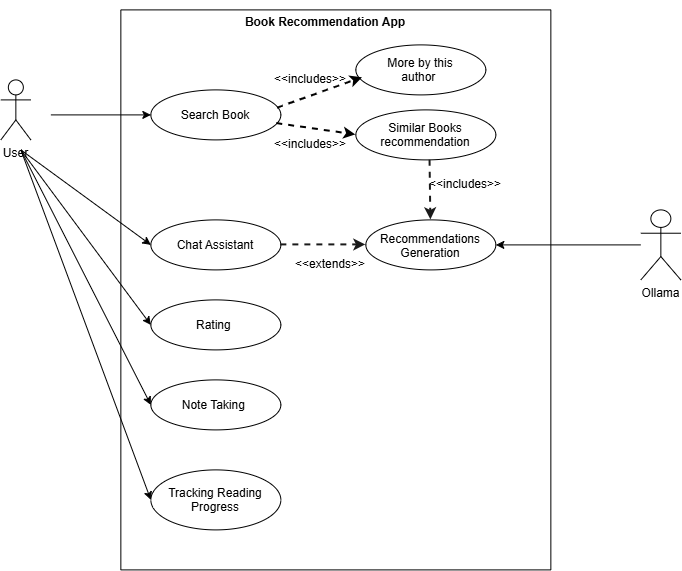

The diagram above was exported from draw.io. Its source (the exported page's mxGraphModel, read from the mxfile embedded in the PNG):
<mxGraphModel dx="1212" dy="661" grid="1" gridSize="10" guides="1" tooltips="1" connect="1" arrows="1" fold="1" page="1" pageScale="1" pageWidth="1169" pageHeight="827" math="0" shadow="0">
  <root>
    <mxCell id="0" />
    <mxCell id="1" parent="0" />
    <mxCell id="mqI0tR-KMnTkRnlnglq_-1" parent="1" style="shape=umlActor;verticalLabelPosition=bottom;verticalAlign=top;html=1;outlineConnect=0;" value="User" vertex="1">
      <mxGeometry height="60" width="30" x="190" y="180" as="geometry" />
    </mxCell>
    <mxCell id="mqI0tR-KMnTkRnlnglq_-5" parent="1" style="swimlane;startSize=0;" value="" vertex="1">
      <mxGeometry height="560" width="430" x="310" y="110" as="geometry" />
    </mxCell>
    <mxCell id="mqI0tR-KMnTkRnlnglq_-3" parent="mqI0tR-KMnTkRnlnglq_-5" style="ellipse;whiteSpace=wrap;html=1;shapeInside=1;" value="Search Book" vertex="1">
      <mxGeometry height="50" width="130" x="30" y="80" as="geometry" />
    </mxCell>
    <mxCell id="mqI0tR-KMnTkRnlnglq_-2" parent="mqI0tR-KMnTkRnlnglq_-5" style="ellipse;whiteSpace=wrap;html=1;shapeInside=1;" value="Rating&amp;nbsp;" vertex="1">
      <mxGeometry height="50" width="130" x="30" y="290" as="geometry" />
    </mxCell>
    <mxCell id="mqI0tR-KMnTkRnlnglq_-11" parent="mqI0tR-KMnTkRnlnglq_-5" style="text;html=1;whiteSpace=wrap;strokeColor=none;fillColor=none;align=center;verticalAlign=middle;rounded=0;" value="&lt;b&gt;&lt;br&gt;Book Recommendation App&lt;/b&gt;" vertex="1">
      <mxGeometry height="30" width="170" x="120" y="-10" as="geometry" />
    </mxCell>
    <mxCell id="mqI0tR-KMnTkRnlnglq_-12" parent="mqI0tR-KMnTkRnlnglq_-5" style="ellipse;whiteSpace=wrap;html=1;shapeInside=1;" value="Similar Books recommendation" vertex="1">
      <mxGeometry height="50" width="140" x="235" y="100" as="geometry" />
    </mxCell>
    <mxCell id="mqI0tR-KMnTkRnlnglq_-13" parent="mqI0tR-KMnTkRnlnglq_-5" style="ellipse;whiteSpace=wrap;html=1;shapeInside=1;" value="More by this author&amp;nbsp;" vertex="1">
      <mxGeometry height="50" width="130" x="235" y="35" as="geometry" />
    </mxCell>
    <mxCell id="mqI0tR-KMnTkRnlnglq_-15" edge="1" parent="mqI0tR-KMnTkRnlnglq_-5" source="mqI0tR-KMnTkRnlnglq_-3" style="endArrow=classic;html=1;rounded=0;entryX=0.051;entryY=0.656;entryDx=0;entryDy=0;entryPerimeter=0;exitX=0.975;exitY=0.364;exitDx=0;exitDy=0;exitPerimeter=0;dashed=1;strokeWidth=2;" target="mqI0tR-KMnTkRnlnglq_-13" value="">
      <mxGeometry height="50" relative="1" width="50" as="geometry">
        <mxPoint x="160" y="90" as="sourcePoint" />
        <mxPoint x="210" y="40" as="targetPoint" />
      </mxGeometry>
    </mxCell>
    <mxCell id="mqI0tR-KMnTkRnlnglq_-17" edge="1" parent="mqI0tR-KMnTkRnlnglq_-5" source="mqI0tR-KMnTkRnlnglq_-3" style="endArrow=classic;html=1;rounded=0;entryX=0;entryY=0.5;entryDx=0;entryDy=0;dashed=1;strokeWidth=2;" target="mqI0tR-KMnTkRnlnglq_-12" value="">
      <mxGeometry height="50" relative="1" width="50" as="geometry">
        <mxPoint x="180" y="140" as="sourcePoint" />
        <mxPoint x="265" y="110" as="targetPoint" />
      </mxGeometry>
    </mxCell>
    <mxCell id="mqI0tR-KMnTkRnlnglq_-9" parent="mqI0tR-KMnTkRnlnglq_-5" style="ellipse;whiteSpace=wrap;html=1;shapeInside=1;" value="Chat Assistant" vertex="1">
      <mxGeometry height="50" width="130" x="30" y="210" as="geometry" />
    </mxCell>
    <mxCell id="mqI0tR-KMnTkRnlnglq_-10" parent="mqI0tR-KMnTkRnlnglq_-5" style="ellipse;whiteSpace=wrap;html=1;shapeInside=1;" value="Note Taking&amp;nbsp;" vertex="1">
      <mxGeometry height="50" width="130" x="30" y="370" as="geometry" />
    </mxCell>
    <mxCell id="mqI0tR-KMnTkRnlnglq_-21" parent="mqI0tR-KMnTkRnlnglq_-5" style="ellipse;whiteSpace=wrap;html=1;shapeInside=1;" value="Tracking Reading Progress" vertex="1">
      <mxGeometry height="60" width="130" x="30" y="460" as="geometry" />
    </mxCell>
    <mxCell id="mqI0tR-KMnTkRnlnglq_-26" parent="mqI0tR-KMnTkRnlnglq_-5" style="ellipse;whiteSpace=wrap;html=1;shapeInside=1;" value="Recommendations Generation" vertex="1">
      <mxGeometry height="50" width="130" x="245" y="210" as="geometry" />
    </mxCell>
    <mxCell id="mqI0tR-KMnTkRnlnglq_-27" edge="1" parent="mqI0tR-KMnTkRnlnglq_-5" source="mqI0tR-KMnTkRnlnglq_-9" style="endArrow=classic;html=1;rounded=0;entryX=0;entryY=0.5;entryDx=0;entryDy=0;exitX=1;exitY=0.5;exitDx=0;exitDy=0;dashed=1;fillColor=#ffe6cc;strokeColor=#1A1A1A;strokeWidth=2;" target="mqI0tR-KMnTkRnlnglq_-26" value="">
      <mxGeometry height="50" relative="1" width="50" as="geometry">
        <mxPoint x="190" y="270" as="sourcePoint" />
        <mxPoint x="240" y="220" as="targetPoint" />
      </mxGeometry>
    </mxCell>
    <mxCell id="mqI0tR-KMnTkRnlnglq_-46" parent="mqI0tR-KMnTkRnlnglq_-5" style="text;html=1;whiteSpace=wrap;strokeColor=none;fillColor=none;align=center;verticalAlign=middle;rounded=0;" value="&amp;lt;&amp;lt;includes&amp;gt;&amp;gt;" vertex="1">
      <mxGeometry height="30" width="60" x="160" y="55" as="geometry" />
    </mxCell>
    <mxCell id="mqI0tR-KMnTkRnlnglq_-47" parent="mqI0tR-KMnTkRnlnglq_-5" style="text;html=1;whiteSpace=wrap;strokeColor=none;fillColor=none;align=center;verticalAlign=middle;rounded=0;" value="&amp;lt;&amp;lt;includes&amp;gt;&amp;gt;" vertex="1">
      <mxGeometry height="30" width="60" x="160" y="120" as="geometry" />
    </mxCell>
    <mxCell id="mqI0tR-KMnTkRnlnglq_-71" edge="1" parent="mqI0tR-KMnTkRnlnglq_-5" source="mqI0tR-KMnTkRnlnglq_-12" style="endArrow=classic;html=1;rounded=0;entryX=0.5;entryY=0;entryDx=0;entryDy=0;exitX=0.53;exitY=1.007;exitDx=0;exitDy=0;dashed=1;fillColor=#ffe6cc;strokeColor=#1A1A1A;strokeWidth=2;exitPerimeter=0;" target="mqI0tR-KMnTkRnlnglq_-26" value="">
      <mxGeometry height="50" relative="1" width="50" as="geometry">
        <mxPoint x="340" y="190" as="sourcePoint" />
        <mxPoint x="425" y="190" as="targetPoint" />
      </mxGeometry>
    </mxCell>
    <mxCell id="mqI0tR-KMnTkRnlnglq_-73" parent="mqI0tR-KMnTkRnlnglq_-5" style="text;html=1;whiteSpace=wrap;strokeColor=none;fillColor=none;align=center;verticalAlign=middle;rounded=0;" value="&amp;lt;&amp;lt;includes&amp;gt;&amp;gt;" vertex="1">
      <mxGeometry height="30" width="60" x="315" y="160" as="geometry" />
    </mxCell>
    <mxCell id="mqI0tR-KMnTkRnlnglq_-74" parent="mqI0tR-KMnTkRnlnglq_-5" style="text;html=1;whiteSpace=wrap;strokeColor=none;fillColor=none;align=center;verticalAlign=middle;rounded=0;" value="&amp;lt;&amp;lt;extends&amp;gt;&amp;gt;" vertex="1">
      <mxGeometry height="30" width="60" x="180" y="240" as="geometry" />
    </mxCell>
    <mxCell id="mqI0tR-KMnTkRnlnglq_-18" edge="1" parent="1" style="endArrow=classic;html=1;rounded=0;entryX=0;entryY=0.5;entryDx=0;entryDy=0;" target="mqI0tR-KMnTkRnlnglq_-3" value="">
      <mxGeometry height="50" relative="1" width="50" as="geometry">
        <mxPoint x="240" y="215" as="sourcePoint" />
        <mxPoint x="300" y="170" as="targetPoint" />
      </mxGeometry>
    </mxCell>
    <mxCell id="mqI0tR-KMnTkRnlnglq_-23" edge="1" parent="1" style="endArrow=classic;html=1;rounded=0;entryX=0;entryY=0.5;entryDx=0;entryDy=0;" target="mqI0tR-KMnTkRnlnglq_-9" value="">
      <mxGeometry height="50" relative="1" width="50" as="geometry">
        <mxPoint x="210" y="250" as="sourcePoint" />
        <mxPoint x="270" y="290" as="targetPoint" />
      </mxGeometry>
    </mxCell>
    <mxCell id="mqI0tR-KMnTkRnlnglq_-25" edge="1" parent="1" style="endArrow=classic;html=1;rounded=0;entryX=0;entryY=0.5;entryDx=0;entryDy=0;" target="mqI0tR-KMnTkRnlnglq_-21" value="">
      <mxGeometry height="50" relative="1" width="50" as="geometry">
        <mxPoint x="210" y="250" as="sourcePoint" />
        <mxPoint x="220" y="240" as="targetPoint" />
      </mxGeometry>
    </mxCell>
    <mxCell id="mqI0tR-KMnTkRnlnglq_-29" parent="1" style="shape=umlActor;verticalLabelPosition=bottom;verticalAlign=top;html=1;outlineConnect=0;" value="Ollama" vertex="1">
      <mxGeometry height="70" width="40" x="830" y="310" as="geometry" />
    </mxCell>
    <mxCell id="mqI0tR-KMnTkRnlnglq_-34" edge="1" parent="1" style="endArrow=classic;html=1;rounded=0;entryX=1;entryY=0.5;entryDx=0;entryDy=0;" target="mqI0tR-KMnTkRnlnglq_-26" value="">
      <mxGeometry height="50" relative="1" width="50" as="geometry">
        <mxPoint x="830" y="345" as="sourcePoint" />
        <mxPoint x="860" y="250" as="targetPoint" />
      </mxGeometry>
    </mxCell>
    <mxCell id="mqI0tR-KMnTkRnlnglq_-55" edge="1" parent="1" style="endArrow=classic;html=1;rounded=0;entryX=0;entryY=0.5;entryDx=0;entryDy=0;" target="mqI0tR-KMnTkRnlnglq_-2" value="">
      <mxGeometry height="50" relative="1" width="50" as="geometry">
        <mxPoint x="210" y="250" as="sourcePoint" />
        <mxPoint x="250" y="180" as="targetPoint" />
      </mxGeometry>
    </mxCell>
    <mxCell id="mqI0tR-KMnTkRnlnglq_-66" edge="1" parent="1" style="endArrow=classic;html=1;rounded=0;entryX=0;entryY=0.5;entryDx=0;entryDy=0;" target="mqI0tR-KMnTkRnlnglq_-10" value="">
      <mxGeometry height="50" relative="1" width="50" as="geometry">
        <mxPoint x="210" y="250" as="sourcePoint" />
        <mxPoint x="443" y="591" as="targetPoint" />
      </mxGeometry>
    </mxCell>
  </root>
</mxGraphModel>